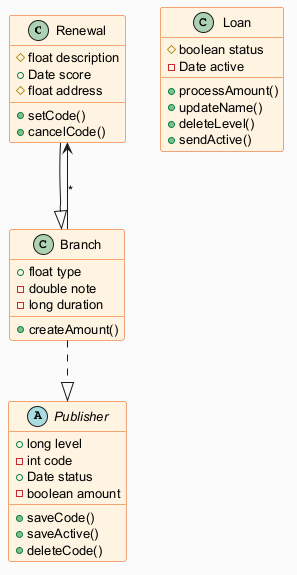

The diagram above was rendered by PlantUML. Its source (embedded in the PNG):
@startuml
skinparam backgroundColor #FAFAFA
skinparam classBackgroundColor #FFF3E0
skinparam classBorderColor #E65100
skinparam defaultFontSize 13
class Renewal {
  #float description
  +Date score
  #float address
  +setCode()
  +cancelCode()
}
class Loan {
  #boolean status
  -Date active
  +processAmount()
  +updateName()
  +deleteLevel()
  +sendActive()
}
class Branch {
  +float type
  -double note
  -long duration
  +createAmount()
}
abstract class Publisher {
  +long level
  -int code
  +Date status
  -boolean amount
  +saveCode()
  +saveActive()
  +deleteCode()
}
Branch ..|> Publisher
Branch --> Renewal : "*"
Renewal --|> Branch
@enduml